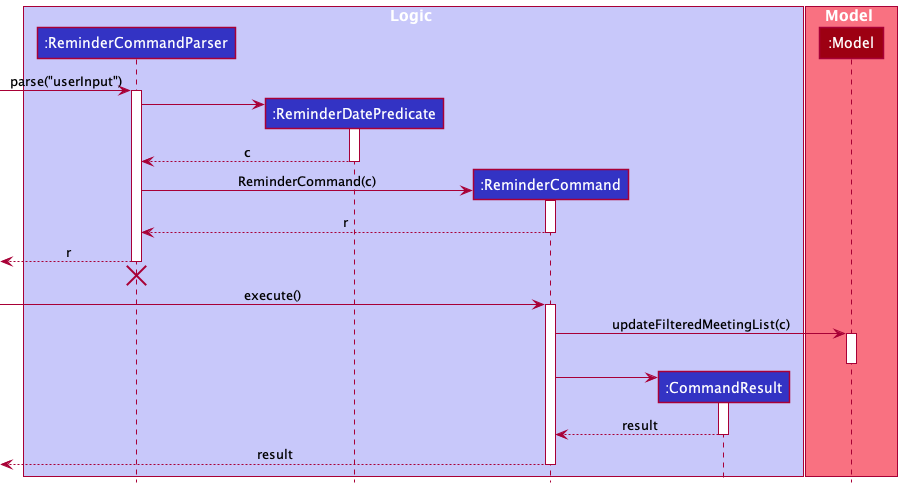

The diagram above was rendered by PlantUML. Its source (embedded in the PNG):
@startuml
'https://plantuml.com/sequence-diagram

 !include style.puml

 box Logic LOGIC_COLOR_T1
 participant ":ReminderCommandParser" as ReminderCommandParser LOGIC_COLOR
 participant ":ReminderDatePredicate" as ReminderDatePredicate LOGIC_COLOR
 participant ":ReminderCommand" as ReminderCommand LOGIC_COLOR
 participant ":CommandResult" as CommandResult LOGIC_COLOR
 end box

 box Model MODEL_COLOR_T1
 participant ":Model" as Model MODEL_COLOR
 end box

 [-> ReminderCommandParser : parse("userInput")
 activate ReminderCommandParser

 create ReminderDatePredicate
 ReminderCommandParser -> ReminderDatePredicate
 activate ReminderDatePredicate

 ReminderDatePredicate --> ReminderCommandParser : c
 deactivate ReminderDatePredicate

 create ReminderCommand
 ReminderCommandParser -> ReminderCommand : ReminderCommand(c)
 activate ReminderCommand

 ReminderCommand --> ReminderCommandParser : r
 deactivate ReminderCommand

 [<-- ReminderCommandParser : r
 deactivate ReminderCommandParser
 [<-[hidden]- ReminderCommandParser
 destroy ReminderCommandParser

 [-> ReminderCommand : execute()
 activate ReminderCommand

 ReminderCommand -> Model : updateFilteredMeetingList(c)
 activate Model

 deactivate Model

 create CommandResult
 ReminderCommand -> CommandResult
 activate CommandResult

 CommandResult --> ReminderCommand : result
 deactivate CommandResult

 [<-- ReminderCommand : result
 deactivate ReminderCommand

 @enduml